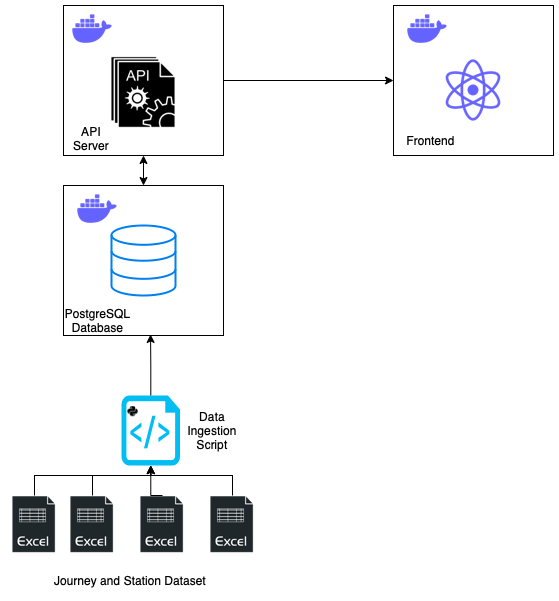

The diagram above was exported from draw.io. Its source (the exported page's mxGraphModel, read from the mxfile embedded in the PNG):
<mxGraphModel dx="813" dy="1187" grid="1" gridSize="10" guides="1" tooltips="1" connect="1" arrows="1" fold="1" page="1" pageScale="1" pageWidth="827" pageHeight="1169" math="0" shadow="0">
  <root>
    <mxCell id="0" />
    <mxCell id="1" parent="0" />
    <mxCell id="fvlT3YwC29KI1MtN8ywA-10" style="edgeStyle=orthogonalEdgeStyle;rounded=0;orthogonalLoop=1;jettySize=auto;html=1;exitX=0.5;exitY=1;exitDx=0;exitDy=0;entryX=0.5;entryY=0;entryDx=0;entryDy=0;startArrow=classic;startFill=1;" edge="1" parent="1" source="fvlT3YwC29KI1MtN8ywA-1" target="fvlT3YwC29KI1MtN8ywA-5">
      <mxGeometry relative="1" as="geometry" />
    </mxCell>
    <mxCell id="fvlT3YwC29KI1MtN8ywA-35" style="edgeStyle=orthogonalEdgeStyle;rounded=0;orthogonalLoop=1;jettySize=auto;html=1;exitX=1;exitY=0.5;exitDx=0;exitDy=0;entryX=0;entryY=0.5;entryDx=0;entryDy=0;" edge="1" parent="1" source="fvlT3YwC29KI1MtN8ywA-1" target="fvlT3YwC29KI1MtN8ywA-26">
      <mxGeometry relative="1" as="geometry" />
    </mxCell>
    <mxCell id="fvlT3YwC29KI1MtN8ywA-1" value="" style="rounded=0;whiteSpace=wrap;html=1;" vertex="1" parent="1">
      <mxGeometry x="130" y="320" width="160" height="150" as="geometry" />
    </mxCell>
    <mxCell id="fvlT3YwC29KI1MtN8ywA-4" value="" style="shape=image;html=1;verticalAlign=top;verticalLabelPosition=bottom;labelBackgroundColor=#ffffff;imageAspect=0;aspect=fixed;image=https://cdn2.iconfinder.com/data/icons/competitive-strategy-and-corporate-training/512/196_Api_app_coding_developer_software_app_development-128.png" vertex="1" parent="1">
      <mxGeometry x="171" y="368" width="78" height="78" as="geometry" />
    </mxCell>
    <mxCell id="fvlT3YwC29KI1MtN8ywA-5" value="" style="rounded=0;whiteSpace=wrap;html=1;" vertex="1" parent="1">
      <mxGeometry x="130" y="500" width="160" height="150" as="geometry" />
    </mxCell>
    <mxCell id="fvlT3YwC29KI1MtN8ywA-6" value="" style="shape=image;html=1;verticalAlign=top;verticalLabelPosition=bottom;labelBackgroundColor=#ffffff;imageAspect=0;aspect=fixed;image=https://cdn1.iconfinder.com/data/icons/unicons-line-vol-3/24/docker-128.png" vertex="1" parent="1">
      <mxGeometry x="140" y="500" width="48" height="48" as="geometry" />
    </mxCell>
    <mxCell id="fvlT3YwC29KI1MtN8ywA-9" value="" style="html=1;verticalLabelPosition=bottom;align=center;labelBackgroundColor=#ffffff;verticalAlign=top;strokeWidth=2;strokeColor=#0080F0;shadow=0;dashed=0;shape=mxgraph.ios7.icons.data;" vertex="1" parent="1">
      <mxGeometry x="178" y="540" width="64" height="70" as="geometry" />
    </mxCell>
    <mxCell id="fvlT3YwC29KI1MtN8ywA-15" value="" style="group" vertex="1" connectable="0" parent="1">
      <mxGeometry x="188" y="710" width="58.5" height="70" as="geometry" />
    </mxCell>
    <mxCell id="fvlT3YwC29KI1MtN8ywA-11" value="" style="shape=image;html=1;verticalAlign=top;verticalLabelPosition=bottom;labelBackgroundColor=#ffffff;imageAspect=0;aspect=fixed;image=https://cdn1.iconfinder.com/data/icons/ionicons-fill-vol-2/512/logo-python-128.png" vertex="1" parent="fvlT3YwC29KI1MtN8ywA-15">
      <mxGeometry x="5.441860465116278" y="10.000000000000002" width="12.278919573480438" height="12.278919573480438" as="geometry" />
    </mxCell>
    <mxCell id="fvlT3YwC29KI1MtN8ywA-14" value="" style="verticalLabelPosition=bottom;html=1;verticalAlign=top;align=center;strokeColor=none;fillColor=#00BEF2;shape=mxgraph.azure.script_file;pointerEvents=1;" vertex="1" parent="fvlT3YwC29KI1MtN8ywA-15">
      <mxGeometry width="58.5" height="70" as="geometry" />
    </mxCell>
    <mxCell id="fvlT3YwC29KI1MtN8ywA-16" style="edgeStyle=orthogonalEdgeStyle;rounded=0;orthogonalLoop=1;jettySize=auto;html=1;entryX=0.544;entryY=0.993;entryDx=0;entryDy=0;entryPerimeter=0;" edge="1" parent="1" source="fvlT3YwC29KI1MtN8ywA-14" target="fvlT3YwC29KI1MtN8ywA-5">
      <mxGeometry relative="1" as="geometry" />
    </mxCell>
    <mxCell id="fvlT3YwC29KI1MtN8ywA-25" style="edgeStyle=orthogonalEdgeStyle;rounded=0;orthogonalLoop=1;jettySize=auto;html=1;exitX=0.5;exitY=0;exitDx=0;exitDy=0;entryX=0.5;entryY=1;entryDx=0;entryDy=0;entryPerimeter=0;" edge="1" parent="1" source="fvlT3YwC29KI1MtN8ywA-17" target="fvlT3YwC29KI1MtN8ywA-14">
      <mxGeometry relative="1" as="geometry">
        <Array as="points">
          <mxPoint x="101" y="790" />
          <mxPoint x="217" y="790" />
        </Array>
      </mxGeometry>
    </mxCell>
    <mxCell id="fvlT3YwC29KI1MtN8ywA-17" value="" style="shape=image;html=1;verticalAlign=top;verticalLabelPosition=bottom;labelBackgroundColor=#ffffff;imageAspect=0;aspect=fixed;image=https://cdn2.iconfinder.com/data/icons/simple-files/128/Excel.png" vertex="1" parent="1">
      <mxGeometry x="72" y="810" width="58" height="58" as="geometry" />
    </mxCell>
    <mxCell id="fvlT3YwC29KI1MtN8ywA-22" style="edgeStyle=orthogonalEdgeStyle;rounded=0;orthogonalLoop=1;jettySize=auto;html=1;exitX=0.5;exitY=0;exitDx=0;exitDy=0;entryX=0.5;entryY=1;entryDx=0;entryDy=0;entryPerimeter=0;" edge="1" parent="1" source="fvlT3YwC29KI1MtN8ywA-18" target="fvlT3YwC29KI1MtN8ywA-14">
      <mxGeometry relative="1" as="geometry">
        <Array as="points">
          <mxPoint x="159" y="790" />
          <mxPoint x="217" y="790" />
        </Array>
      </mxGeometry>
    </mxCell>
    <mxCell id="fvlT3YwC29KI1MtN8ywA-18" value="" style="shape=image;html=1;verticalAlign=top;verticalLabelPosition=bottom;labelBackgroundColor=#ffffff;imageAspect=0;aspect=fixed;image=https://cdn2.iconfinder.com/data/icons/simple-files/128/Excel.png" vertex="1" parent="1">
      <mxGeometry x="130" y="810" width="58" height="58" as="geometry" />
    </mxCell>
    <mxCell id="fvlT3YwC29KI1MtN8ywA-23" style="edgeStyle=orthogonalEdgeStyle;rounded=0;orthogonalLoop=1;jettySize=auto;html=1;exitX=0.5;exitY=0;exitDx=0;exitDy=0;entryX=0.5;entryY=1;entryDx=0;entryDy=0;entryPerimeter=0;" edge="1" parent="1" source="fvlT3YwC29KI1MtN8ywA-19" target="fvlT3YwC29KI1MtN8ywA-14">
      <mxGeometry relative="1" as="geometry">
        <mxPoint x="220" y="790" as="targetPoint" />
      </mxGeometry>
    </mxCell>
    <mxCell id="fvlT3YwC29KI1MtN8ywA-19" value="" style="shape=image;html=1;verticalAlign=top;verticalLabelPosition=bottom;labelBackgroundColor=#ffffff;imageAspect=0;aspect=fixed;image=https://cdn2.iconfinder.com/data/icons/simple-files/128/Excel.png" vertex="1" parent="1">
      <mxGeometry x="200" y="810" width="58" height="58" as="geometry" />
    </mxCell>
    <mxCell id="fvlT3YwC29KI1MtN8ywA-24" style="edgeStyle=orthogonalEdgeStyle;rounded=0;orthogonalLoop=1;jettySize=auto;html=1;exitX=0.5;exitY=0;exitDx=0;exitDy=0;entryX=0.5;entryY=1;entryDx=0;entryDy=0;entryPerimeter=0;" edge="1" parent="1" source="fvlT3YwC29KI1MtN8ywA-20" target="fvlT3YwC29KI1MtN8ywA-14">
      <mxGeometry relative="1" as="geometry">
        <Array as="points">
          <mxPoint x="299" y="790" />
          <mxPoint x="217" y="790" />
        </Array>
      </mxGeometry>
    </mxCell>
    <mxCell id="fvlT3YwC29KI1MtN8ywA-20" value="" style="shape=image;html=1;verticalAlign=top;verticalLabelPosition=bottom;labelBackgroundColor=#ffffff;imageAspect=0;aspect=fixed;image=https://cdn2.iconfinder.com/data/icons/simple-files/128/Excel.png" vertex="1" parent="1">
      <mxGeometry x="270" y="810" width="58" height="58" as="geometry" />
    </mxCell>
    <mxCell id="fvlT3YwC29KI1MtN8ywA-27" value="" style="shape=image;html=1;verticalAlign=top;verticalLabelPosition=bottom;labelBackgroundColor=#ffffff;imageAspect=0;aspect=fixed;image=https://cdn1.iconfinder.com/data/icons/unicons-line-vol-3/24/docker-128.png" vertex="1" parent="1">
      <mxGeometry x="135" y="320" width="48" height="48" as="geometry" />
    </mxCell>
    <mxCell id="fvlT3YwC29KI1MtN8ywA-29" value="API Server" style="text;html=1;strokeColor=none;fillColor=none;align=center;verticalAlign=middle;whiteSpace=wrap;rounded=0;" vertex="1" parent="1">
      <mxGeometry x="128" y="438" width="60" height="30" as="geometry" />
    </mxCell>
    <mxCell id="fvlT3YwC29KI1MtN8ywA-30" value="PostgreSQL&lt;br&gt;Database" style="text;html=1;strokeColor=none;fillColor=none;align=center;verticalAlign=middle;whiteSpace=wrap;rounded=0;" vertex="1" parent="1">
      <mxGeometry x="136.5" y="620" width="55" height="30" as="geometry" />
    </mxCell>
    <mxCell id="fvlT3YwC29KI1MtN8ywA-32" value="Data Ingestion Script" style="text;html=1;strokeColor=none;fillColor=none;align=center;verticalAlign=middle;whiteSpace=wrap;rounded=0;" vertex="1" parent="1">
      <mxGeometry x="249" y="730" width="60" height="30" as="geometry" />
    </mxCell>
    <mxCell id="fvlT3YwC29KI1MtN8ywA-34" value="Journey and Station Dataset" style="text;html=1;strokeColor=none;fillColor=none;align=center;verticalAlign=middle;whiteSpace=wrap;rounded=0;" vertex="1" parent="1">
      <mxGeometry x="72" y="880" width="250" height="30" as="geometry" />
    </mxCell>
    <mxCell id="fvlT3YwC29KI1MtN8ywA-36" value="" style="group" vertex="1" connectable="0" parent="1">
      <mxGeometry x="460" y="320" width="160" height="150" as="geometry" />
    </mxCell>
    <mxCell id="fvlT3YwC29KI1MtN8ywA-26" value="" style="rounded=0;whiteSpace=wrap;html=1;" vertex="1" parent="fvlT3YwC29KI1MtN8ywA-36">
      <mxGeometry width="160" height="150" as="geometry" />
    </mxCell>
    <mxCell id="fvlT3YwC29KI1MtN8ywA-2" value="" style="shape=image;html=1;verticalAlign=top;verticalLabelPosition=bottom;labelBackgroundColor=#ffffff;imageAspect=0;aspect=fixed;image=https://cdn1.iconfinder.com/data/icons/unicons-line-vol-3/24/docker-128.png" vertex="1" parent="fvlT3YwC29KI1MtN8ywA-36">
      <mxGeometry x="10" width="48" height="48" as="geometry" />
    </mxCell>
    <mxCell id="fvlT3YwC29KI1MtN8ywA-28" value="" style="shape=image;html=1;verticalAlign=top;verticalLabelPosition=bottom;labelBackgroundColor=#ffffff;imageAspect=0;aspect=fixed;image=https://cdn1.iconfinder.com/data/icons/unicons-line-vol-5/24/react-128.png" vertex="1" parent="fvlT3YwC29KI1MtN8ywA-36">
      <mxGeometry x="43" y="48" width="74" height="74" as="geometry" />
    </mxCell>
    <mxCell id="fvlT3YwC29KI1MtN8ywA-37" value="Frontend" style="text;html=1;strokeColor=none;fillColor=none;align=center;verticalAlign=middle;whiteSpace=wrap;rounded=0;" vertex="1" parent="fvlT3YwC29KI1MtN8ywA-36">
      <mxGeometry x="10" y="120" width="55" height="30" as="geometry" />
    </mxCell>
  </root>
</mxGraphModel>